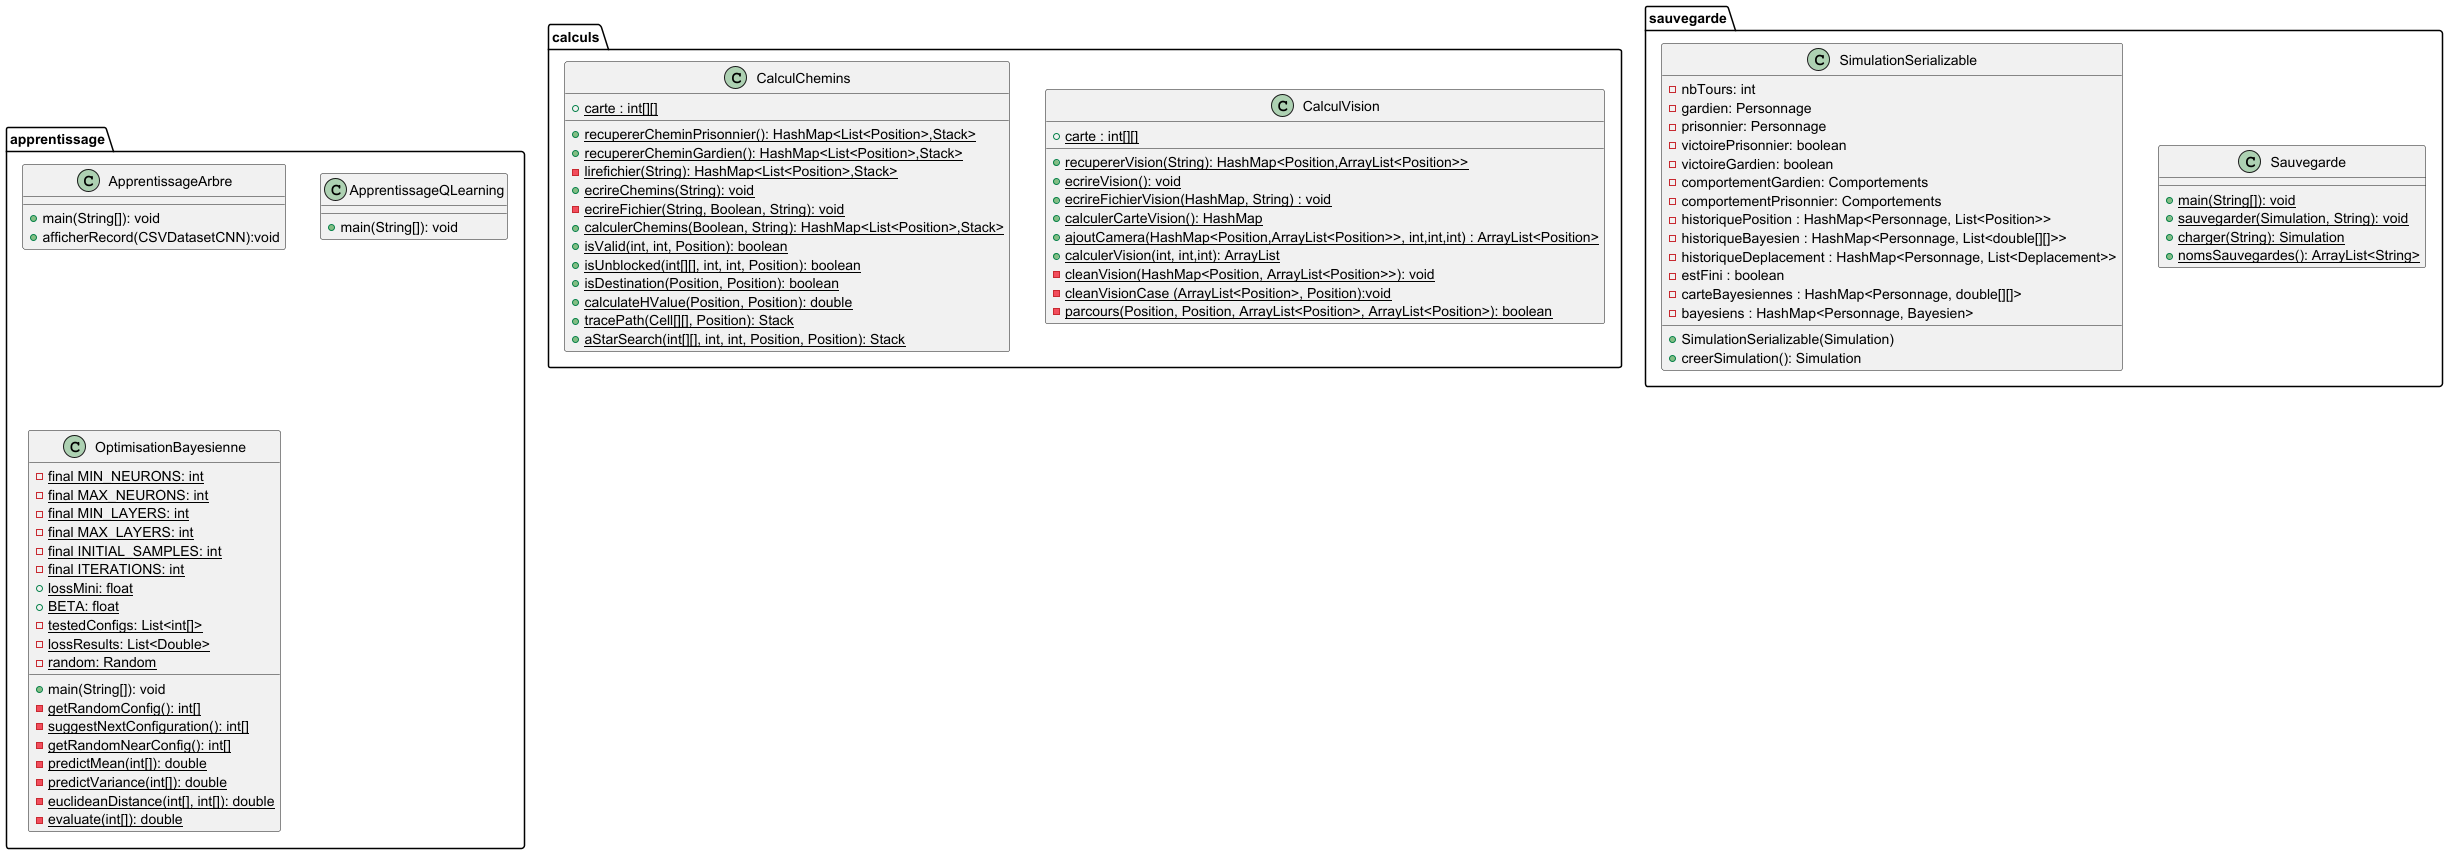

The diagram above was rendered by PlantUML. Its source (embedded in the PNG):
@startuml
package "calculs"{
  class CalculVision{
    + {static} carte : int[][]
    + {static} recupererVision(String): HashMap<Position,ArrayList<Position>>
    + {static} ecrireVision(): void
    + {static} ecrireFichierVision(HashMap, String) : void
    + {static} calculerCarteVision(): HashMap
    + {static} ajoutCamera(HashMap<Position,ArrayList<Position>>, int,int,int) : ArrayList<Position>
    + {static} calculerVision(int, int,int): ArrayList
    - {static} cleanVision(HashMap<Position, ArrayList<Position>>): void
    - {static} cleanVisionCase (ArrayList<Position>, Position):void
    - {static} parcours(Position, Position, ArrayList<Position>, ArrayList<Position>): boolean
  }
  class CalculChemins {
    + {static} carte : int[][]
    + {static} recupererCheminPrisonnier(): HashMap<List<Position>,Stack>
    + {static} recupererCheminGardien(): HashMap<List<Position>,Stack>
    - {static} lirefichier(String): HashMap<List<Position>,Stack>
    + {static} ecrireChemins(String): void
    - {static} ecrireFichier(String, Boolean, String): void
    + {static} calculerChemins(Boolean, String): HashMap<List<Position>,Stack>
    + {static} isValid(int, int, Position): boolean
    + {static} isUnblocked(int[][], int, int, Position): boolean
    + {static} isDestination(Position, Position): boolean
    + {static} calculateHValue(Position, Position): double
    + {static} tracePath(Cell[][], Position): Stack
    + {static} aStarSearch(int[][], int, int, Position, Position): Stack
  }
}

package sauvegarde{
    class Sauvegarde{
    + {static} main(String[]): void
    + {static} sauvegarder(Simulation, String): void
    + {static} charger(String): Simulation
    + {static} nomsSauvegardes(): ArrayList<String>
    }
    class SimulationSerializable{
        - nbTours: int
        - gardien: Personnage
        - prisonnier: Personnage
        - victoirePrisonnier: boolean
        - victoireGardien: boolean
        - comportementGardien: Comportements
        - comportementPrisonnier: Comportements
        - historiquePosition : HashMap<Personnage, List<Position>>
        - historiqueBayesien : HashMap<Personnage, List<double[][]>>
        - historiqueDeplacement : HashMap<Personnage, List<Deplacement>>
        - estFini : boolean
        - carteBayesiennes : HashMap<Personnage, double[][]>
        - bayesiens : HashMap<Personnage, Bayesien>
        + SimulationSerializable(Simulation)
        + creerSimulation(): Simulation
    }
}
package "apprentissage"{
    class ApprentissageArbre{
        + main(String[]): void
        + afficherRecord(CSVDatasetCNN):void
    }
    class ApprentissageQLearning{
            + main(String[]): void
    }
    class OptimisationBayesienne{
        - {static} final MIN_NEURONS: int
        - {static} final MAX_NEURONS: int
        - {static} final MIN_LAYERS: int
        - {static} final MAX_LAYERS: int
        - {static} final INITIAL_SAMPLES: int
        - {static} final ITERATIONS: int
        + {static} lossMini: float
        + {static} BETA: float
        - {static} testedConfigs: List<int[]>
        - {static} lossResults: List<Double>
        - {static} random: Random
        + main(String[]): void
        - {static} getRandomConfig(): int[]
        - {static} suggestNextConfiguration(): int[]
        - {static} getRandomNearConfig(): int[]
        - {static} predictMean(int[]): double
        - {static} predictVariance(int[]): double
        - {static} euclideanDistance(int[], int[]): double
        - {static} evaluate(int[]): double
    }
  }

@enduml